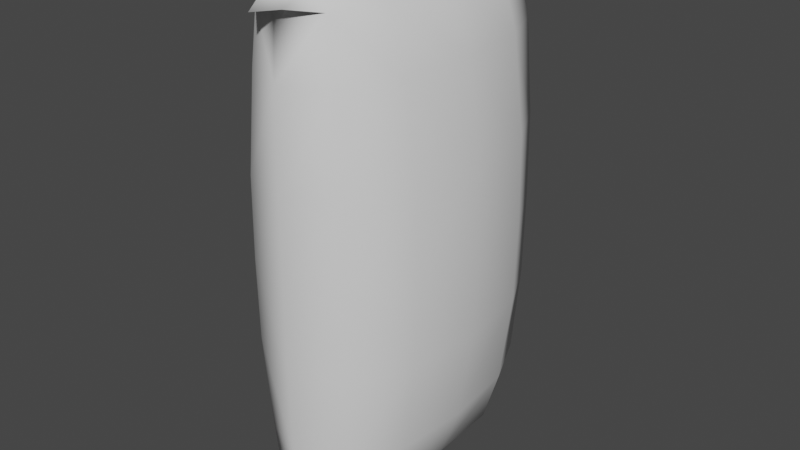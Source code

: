 # Source: nagh.blend  (saved by Blender 2.90.8; exported with 4.5.12 LTS)
import bpy
from mathutils import Matrix  # noqa: F401  (used for matrix-valued properties, if any)

bpy.ops.wm.read_factory_settings(use_empty=True)
scene = bpy.context.scene
scene.name = 'Scene'

# ---- collections
col_collection = bpy.data.collections.new('Collection'); scene.collection.children.link(col_collection)

# ---- world
world_world = bpy.data.worlds.new('World'); scene.world = world_world
world_world.use_nodes = True; world_world.node_tree.nodes.clear()
_N = world_world.node_tree.nodes; _L = world_world.node_tree.links
n0 = _N.new('ShaderNodeOutputWorld'); n0.name = 'World Output'; n0.location = (300, 300)
n1 = _N.new('ShaderNodeBackground'); n1.name = 'Background'; n1.location = (10, 300)
n1.inputs[0].default_value = (0.05088, 0.05088, 0.05088, 1.0)
_L.new(n1.outputs[0], n0.inputs[0])
n0.is_active_output = True
world_world.color = (0.05088, 0.05088, 0.05088)
world_world.use_sun_shadow = False
world_world.sun_shadow_jitter_overblur = 0.0

# ---- meshes
me_cube_001 = bpy.data.meshes.new('Cube.001')
me_cube_001.from_pydata([(-0.5325, -2.134, 3.758), (-0.5325, 2.134, 3.758), (-0.7924, 2.072e-08, 3.752), (1.444, 4.736e-09, 1.379), (-1.374, -4.736e-09, 1.3), (0.8687, 2.119, 1.396), (0.8687, -2.119, 1.396), (-0.8498, 2.119, 1.303), (-0.8498, -2.119, 1.303), (-0.7071, 1.292, 3.758), (-0.7071, -1.292, 3.758), (-1.222, -1.218, 1.301), (-1.222, 1.218, 1.301), (-4.093e-07, -2.437, 1.337), (-4.093e-07, 2.437, 1.337), (1.321, 1.218, 1.384), (1.321, -1.218, 1.384), (0.7595, 2.082, 2.867), (1.221, 4.736e-09, 2.913), (0.7595, -2.082, 2.867), (-0.7216, -2.082, 2.869), (-1.211, -4.736e-09, 2.902), (-0.7216, 2.082, 2.869), (-0.009161, 2.388, 2.889), (1.133, -1.211, 2.9), (-0.009161, -2.388, 2.889), (-1.062, 1.211, 2.891), (-1.062, -1.211, 2.891), (1.133, 1.211, 2.9), (0.5428, 1.998, 3.801), (0.9065, -2.452e-09, 3.788), (0.5428, -1.998, 3.801), (-0.05568, 2.269, 3.958), (0.864, -1.196, 3.802), (-0.05568, -2.269, 3.958), (0.864, 1.196, 3.802), (-0.1109, 2.277, 4.149), (0.328, 1.934, 4.115), (0.4324, -1.984e-08, 4.19), (0.41, -1.256, 4.193), (0.328, -1.934, 4.115), (-0.1109, -2.277, 4.149), (0.41, 1.256, 4.193), (-0.2276, -3.192e-08, 4.158), (0.2113, 2.401, 3.872), (-0.2048, -1.302, 4.182), (-0.2048, 1.302, 4.182), (0.2113, -2.401, 3.872), (-0.1708, 2.593, 3.812), (-0.1708, -2.593, 3.812), (-0.5325, -2.134, -3.758), (-0.5325, 2.134, -3.758), (-0.7924, 2.072e-08, -3.752), (1.444, 4.736e-09, -1.379), (-1.374, -4.736e-09, -1.3), (0.8687, 2.119, -1.396), (0.8687, -2.119, -1.396), (-0.8498, 2.119, -1.303), (-0.8498, -2.119, -1.303), (-0.7071, 1.292, -3.758), (-0.7071, -1.292, -3.758), (-0.8731, -2.119, 0.0), (-1.222, -1.218, -1.301), (-1.409, 1.084e-13, 0.0), (-0.8731, 2.119, 0.0), (-1.222, 1.218, -1.301), (0.8907, -2.119, 0.0), (-4.093e-07, -2.437, -1.337), (0.8907, 2.119, 0.0), (-4.093e-07, 2.437, -1.337), (1.321, 1.218, -1.384), (1.478, 1.084e-13, 0.0), (1.321, -1.218, -1.384), (0.7595, 2.082, -2.867), (1.221, 4.736e-09, -2.913), (0.7595, -2.082, -2.867), (-0.7216, -2.082, -2.869), (-1.211, -4.736e-09, -2.902), (-0.7216, 2.082, -2.869), (-0.009161, 2.388, -2.889), (1.133, -1.211, -2.9), (-0.009161, -2.388, -2.889), (-1.062, 1.211, -2.891), (-1.062, -1.211, -2.891), (-1.255, -1.218, 0.0), (-1.255, 1.218, 0.0), (-1.991e-07, -2.437, 0.0), (-1.842e-07, 2.437, 0.0), (1.353, 1.218, 0.0), (1.353, -1.218, 0.0), (1.133, 1.211, -2.9), (0.5428, 1.998, -3.801), (0.9065, -2.452e-09, -3.788), (0.5428, -1.998, -3.801), (-0.05568, 2.269, -3.958), (0.864, -1.196, -3.802), (-0.05568, -2.269, -3.958), (0.864, 1.196, -3.802), (-0.1109, 2.277, -4.149), (0.328, 1.934, -4.115), (0.4324, -1.984e-08, -4.19), (0.41, -1.256, -4.193), (0.328, -1.934, -4.115), (-0.1109, -2.277, -4.149), (0.41, 1.256, -4.193), (-0.2276, -3.192e-08, -4.158), (0.2113, 2.401, -3.872), (-0.2048, -1.302, -4.182), (-0.2048, 1.302, -4.182), (0.2113, -2.401, -3.872), (-0.1708, 2.593, -3.812), (-0.1708, -2.593, -3.812)], [], [(41, 45, 10), (9, 46, 36), (1, 36, 48), (29, 17, 23, 32), (17, 5, 14, 23), (23, 14, 7, 22), (31, 19, 24, 33), (19, 6, 16, 24), (24, 16, 3, 18), (33, 24, 18, 30), (31, 34, 25, 19), (1, 32, 23, 22), (25, 20, 8, 13), (19, 25, 13, 6), (0, 20, 25, 34), (22, 7, 12, 26), (26, 12, 4, 21), (1, 22, 26, 9), (2, 43, 46, 9), (29, 44, 37), (8, 20, 27, 11), (9, 26, 21, 2), (20, 0, 10, 27), (11, 27, 21, 4), (8, 11, 84, 61), (11, 4, 63, 84), (85, 63, 4, 12), (64, 85, 12, 7), (86, 66, 6, 13), (61, 86, 13, 8), (87, 64, 7, 14), (68, 87, 14, 5), (5, 15, 88, 68), (15, 3, 71, 88), (89, 71, 3, 16), (66, 89, 16, 6), (5, 17, 28, 15), (35, 42, 38, 30), (15, 28, 18, 3), (28, 35, 30, 18), (17, 29, 35, 28), (33, 39, 40), (37, 42, 35), (34, 31, 47), (38, 43, 45, 39), (45, 41, 40), (37, 36, 46), (42, 46, 43, 38), (41, 49, 47), (44, 48, 36), (0, 34, 49), (32, 48, 44), (31, 40, 47), (30, 38, 39, 33), (10, 45, 43, 2), (41, 0, 49), (32, 1, 48), (27, 10, 2, 21), (37, 44, 36), (40, 41, 47), (42, 37, 46), (39, 45, 40), (29, 37, 35), (31, 33, 40), (0, 41, 10), (1, 9, 36), (29, 32, 44), (49, 34, 47), (103, 60, 107), (59, 98, 108), (51, 110, 98), (91, 94, 79, 73), (73, 79, 69, 55), (79, 78, 57, 69), (93, 95, 80, 75), (75, 80, 72, 56), (80, 74, 53, 72), (95, 92, 74, 80), (93, 75, 81, 96), (51, 78, 79, 94), (81, 67, 58, 76), (75, 56, 67, 81), (50, 96, 81, 76), (78, 82, 65, 57), (82, 77, 54, 65), (51, 59, 82, 78), (52, 59, 108, 105), (91, 99, 106), (58, 62, 83, 76), (59, 52, 77, 82), (76, 83, 60, 50), (62, 54, 77, 83), (58, 61, 84, 62), (62, 84, 63, 54), (85, 65, 54, 63), (64, 57, 65, 85), (86, 67, 56, 66), (61, 58, 67, 86), (87, 69, 57, 64), (68, 55, 69, 87), (55, 68, 88, 70), (70, 88, 71, 53), (89, 72, 53, 71), (66, 56, 72, 89), (55, 70, 90, 73), (97, 92, 100, 104), (70, 53, 74, 90), (90, 74, 92, 97), (73, 90, 97, 91), (95, 102, 101), (99, 97, 104), (96, 109, 93), (100, 101, 107, 105), (107, 102, 103), (99, 108, 98), (104, 100, 105, 108), (103, 109, 111), (106, 98, 110), (50, 111, 96), (94, 106, 110), (93, 109, 102), (92, 95, 101, 100), (60, 52, 105, 107), (103, 111, 50), (94, 110, 51), (83, 77, 52, 60), (99, 98, 106), (102, 109, 103), (104, 108, 99), (101, 102, 107), (91, 97, 99), (93, 102, 95), (50, 60, 103), (51, 98, 59), (91, 106, 94), (111, 109, 96)])
me_cube_001.polygons.foreach_set('use_smooth', [True] * 136)
_uv = me_cube_001.uv_layers.new(name='UVMap')
_uv.uv.foreach_set('vector', [0.7552, 0.7552, 0.7532, 0.6884, 0.875, 0.6875, 0.875, 0.5625, 0.7532, 0.5616, 0.7552, 0.4948, 0.6302, 0.3724, 0.6302, 0.3724, 0.6159, 0.3729, 0.6443, 0.4629, 0.5739, 0.4774, 0.5708, 0.3746, 0.6159, 0.3729, 0.5739, 0.4774, 0.5264, 0.4792, 0.5264, 0.375, 0.5708, 0.3746, 0.5708, 0.3746, 0.5264, 0.375, 0.5264, 0.2708, 0.5699, 0.2708, 0.6443, 0.7871, 0.5739, 0.7726, 0.5732, 0.6905, 0.6309, 0.6912, 0.5739, 0.7726, 0.5264, 0.7708, 0.5264, 0.6901, 0.5732, 0.6905, 0.5732, 0.6905, 0.5264, 0.6901, 0.5264, 0.625, 0.5728, 0.625, 0.6309, 0.6912, 0.5732, 0.6905, 0.5728, 0.625, 0.6296, 0.625, 0.6443, 0.7871, 0.6159, 0.8797, 0.5708, 0.878, 0.5739, 0.7726, 0.6302, 0.3724, 0.6159, 0.3729, 0.5708, 0.3746, 0.5699, 0.2708, 0.5708, 0.878, 0.5699, 1.0, 0.5264, 1.0, 0.5264, 0.8776, 0.5739, 0.7726, 0.5708, 0.878, 0.5264, 0.8776, 0.5264, 0.7708, 0.625, 1.0, 0.5699, 1.0, 0.5708, 0.878, 0.6159, 0.8797, 0.5699, 0.2708, 0.5264, 0.2708, 0.5264, 0.1901, 0.5699, 0.1901, 0.5699, 0.1901, 0.5264, 0.1901, 0.5264, 0.125, 0.5699, 0.125, 0.625, 0.2708, 0.5699, 0.2708, 0.5699, 0.1901, 0.625, 0.1901, 0.875, 0.625, 0.7528, 0.625, 0.7532, 0.5616, 0.875, 0.5625, 0.6443, 0.4629, 0.6443, 0.4629, 0.6667, 0.4583, 0.5264, 0.0, 0.5699, 0.0, 0.5699, 0.0625, 0.5264, 0.0625, 0.625, 0.1901, 0.5699, 0.1901, 0.5699, 0.125, 0.625, 0.125, 0.5699, 0.0, 0.625, 0.0, 0.625, 0.0625, 0.5699, 0.0625, 0.5264, 0.0625, 0.5699, 0.0625, 0.5699, 0.125, 0.5264, 0.125, 0.5264, 0.0, 0.5264, 0.0625, 0.5, 0.0625, 0.5, 0.0, 0.5264, 0.0625, 0.5264, 0.125, 0.5, 0.125, 0.5, 0.0625, 0.5, 0.1901, 0.5, 0.125, 0.5264, 0.125, 0.5264, 0.1901, 0.5, 0.2708, 0.5, 0.1901, 0.5264, 0.1901, 0.5264, 0.2708, 0.5, 0.8776, 0.5, 0.7708, 0.5264, 0.7708, 0.5264, 0.8776, 0.5, 1.0, 0.5, 0.8776, 0.5264, 0.8776, 0.5264, 1.0, 0.5, 0.375, 0.5, 0.2708, 0.5264, 0.2708, 0.5264, 0.375, 0.5, 0.4792, 0.5, 0.375, 0.5264, 0.375, 0.5264, 0.4792, 0.5264, 0.4792, 0.5264, 0.5599, 0.5, 0.5599, 0.5, 0.4792, 0.5264, 0.5599, 0.5264, 0.625, 0.5, 0.625, 0.5, 0.5599, 0.5, 0.6901, 0.5, 0.625, 0.5264, 0.625, 0.5264, 0.6901, 0.5, 0.7708, 0.5, 0.6901, 0.5264, 0.6901, 0.5264, 0.7708, 0.5264, 0.4792, 0.5739, 0.4774, 0.5732, 0.5595, 0.5264, 0.5599, 0.6309, 0.5588, 0.6493, 0.5586, 0.6477, 0.625, 0.6296, 0.625, 0.5264, 0.5599, 0.5732, 0.5595, 0.5728, 0.625, 0.5264, 0.625, 0.5732, 0.5595, 0.6309, 0.5588, 0.6296, 0.625, 0.5728, 0.625, 0.5739, 0.4774, 0.6443, 0.4629, 0.6309, 0.5588, 0.5732, 0.5595, 0.6309, 0.6912, 0.6493, 0.6914, 0.6667, 0.7917, 0.6667, 0.4583, 0.6493, 0.5586, 0.6309, 0.5588, 0.6159, 0.8797, 0.6443, 0.7871, 0.6443, 0.7871, 0.6477, 0.625, 0.7528, 0.625, 0.7532, 0.6884, 0.6493, 0.6914, 0.7532, 0.6884, 0.7552, 0.7552, 0.6667, 0.7917, 0.6667, 0.4583, 0.7552, 0.4948, 0.7532, 0.5616, 0.6493, 0.5586, 0.7532, 0.5616, 0.7528, 0.625, 0.6477, 0.625, 0.6302, 0.8802, 0.6159, 0.8797, 0.6443, 0.7871, 0.6443, 0.4629, 0.6159, 0.3729, 0.6302, 0.3724, 0.6302, 0.8802, 0.6159, 0.8797, 0.6159, 0.8797, 0.6159, 0.3729, 0.6159, 0.3729, 0.6443, 0.4629, 0.6443, 0.7871, 0.6667, 0.7917, 0.6443, 0.7871, 0.6296, 0.625, 0.6477, 0.625, 0.6493, 0.6914, 0.6309, 0.6912, 0.875, 0.6875, 0.7532, 0.6884, 0.7528, 0.625, 0.875, 0.625, 0.6302, 0.8802, 0.6302, 0.8802, 0.6159, 0.8797, 0.6159, 0.3729, 0.6302, 0.3724, 0.6159, 0.3729, 0.5699, 0.0625, 0.625, 0.0625, 0.625, 0.125, 0.5699, 0.125, 0.6667, 0.4583, 0.6443, 0.4629, 0.6302, 0.3724, 0.6667, 0.7917, 0.6302, 0.8802, 0.6443, 0.7871, 0.6493, 0.5586, 0.6667, 0.4583, 0.7532, 0.5616, 0.6493, 0.6914, 0.7532, 0.6884, 0.6667, 0.7917, 0.6443, 0.4629, 0.6667, 0.4583, 0.6309, 0.5588, 0.6443, 0.7871, 0.6309, 0.6912, 0.6667, 0.7917, 0.7552, 0.7552, 0.7552, 0.7552, 0.875, 0.6875, 0.875, 0.5, 0.875, 0.5625, 0.7552, 0.4948, 0.6443, 0.4629, 0.6159, 0.3729, 0.6443, 0.4629, 0.6159, 0.8797, 0.6159, 0.8797, 0.6443, 0.7871, 0.7552, 0.7552, 0.875, 0.6875, 0.7532, 0.6884, 0.875, 0.5625, 0.7552, 0.4948, 0.7532, 0.5616, 0.6302, 0.3724, 0.6159, 0.3729, 0.6302, 0.3724, 0.6443, 0.4629, 0.6159, 0.3729, 0.5708, 0.3746, 0.5739, 0.4774, 0.5739, 0.4774, 0.5708, 0.3746, 0.5264, 0.375, 0.5264, 0.4792, 0.5708, 0.3746, 0.5699, 0.2708, 0.5264, 0.2708, 0.5264, 0.375, 0.6443, 0.7871, 0.6309, 0.6912, 0.5732, 0.6905, 0.5739, 0.7726, 0.5739, 0.7726, 0.5732, 0.6905, 0.5264, 0.6901, 0.5264, 0.7708, 0.5732, 0.6905, 0.5728, 0.625, 0.5264, 0.625, 0.5264, 0.6901, 0.6309, 0.6912, 0.6296, 0.625, 0.5728, 0.625, 0.5732, 0.6905, 0.6443, 0.7871, 0.5739, 0.7726, 0.5708, 0.878, 0.6159, 0.8797, 0.6302, 0.3724, 0.5699, 0.2708, 0.5708, 0.3746, 0.6159, 0.3729, 0.5708, 0.878, 0.5264, 0.8776, 0.5264, 1.0, 0.5699, 1.0, 0.5739, 0.7726, 0.5264, 0.7708, 0.5264, 0.8776, 0.5708, 0.878, 0.625, 1.0, 0.6159, 0.8797, 0.5708, 0.878, 0.5699, 1.0, 0.5699, 0.2708, 0.5699, 0.1901, 0.5264, 0.1901, 0.5264, 0.2708, 0.5699, 0.1901, 0.5699, 0.125, 0.5264, 0.125, 0.5264, 0.1901, 0.625, 0.2708, 0.625, 0.1901, 0.5699, 0.1901, 0.5699, 0.2708, 0.875, 0.625, 0.875, 0.5625, 0.7532, 0.5616, 0.7528, 0.625, 0.6443, 0.4629, 0.6667, 0.4583, 0.6443, 0.4629, 0.5264, 0.0, 0.5264, 0.0625, 0.5699, 0.0625, 0.5699, 0.0, 0.625, 0.1901, 0.625, 0.125, 0.5699, 0.125, 0.5699, 0.1901, 0.5699, 0.0, 0.5699, 0.0625, 0.625, 0.0625, 0.625, 0.0, 0.5264, 0.0625, 0.5264, 0.125, 0.5699, 0.125, 0.5699, 0.0625, 0.5264, 0.0, 0.5, 0.0, 0.5, 0.0625, 0.5264, 0.0625, 0.5264, 0.0625, 0.5, 0.0625, 0.5, 0.125, 0.5264, 0.125, 0.5, 0.1901, 0.5264, 0.1901, 0.5264, 0.125, 0.5, 0.125, 0.5, 0.2708, 0.5264, 0.2708, 0.5264, 0.1901, 0.5, 0.1901, 0.5, 0.8776, 0.5264, 0.8776, 0.5264, 0.7708, 0.5, 0.7708, 0.5, 1.0, 0.5264, 1.0, 0.5264, 0.8776, 0.5, 0.8776, 0.5, 0.375, 0.5264, 0.375, 0.5264, 0.2708, 0.5, 0.2708, 0.5, 0.4792, 0.5264, 0.4792, 0.5264, 0.375, 0.5, 0.375, 0.5264, 0.4792, 0.5, 0.4792, 0.5, 0.5599, 0.5264, 0.5599, 0.5264, 0.5599, 0.5, 0.5599, 0.5, 0.625, 0.5264, 0.625, 0.5, 0.6901, 0.5264, 0.6901, 0.5264, 0.625, 0.5, 0.625, 0.5, 0.7708, 0.5264, 0.7708, 0.5264, 0.6901, 0.5, 0.6901, 0.5264, 0.4792, 0.5264, 0.5599, 0.5732, 0.5595, 0.5739, 0.4774, 0.6309, 0.5588, 0.6296, 0.625, 0.6477, 0.625, 0.6493, 0.5586, 0.5264, 0.5599, 0.5264, 0.625, 0.5728, 0.625, 0.5732, 0.5595, 0.5732, 0.5595, 0.5728, 0.625, 0.6296, 0.625, 0.6309, 0.5588, 0.5739, 0.4774, 0.5732, 0.5595, 0.6309, 0.5588, 0.6443, 0.4629, 0.6309, 0.6912, 0.6667, 0.7917, 0.6493, 0.6914, 0.6667, 0.4583, 0.6309, 0.5588, 0.6493, 0.5586, 0.6159, 0.8797, 0.6443, 0.7871, 0.6443, 0.7871, 0.6477, 0.625, 0.6493, 0.6914, 0.7532, 0.6884, 0.7528, 0.625, 0.7532, 0.6884, 0.6667, 0.7917, 0.7552, 0.7552, 0.6667, 0.4583, 0.7532, 0.5616, 0.7552, 0.4948, 0.6493, 0.5586, 0.6477, 0.625, 0.7528, 0.625, 0.7532, 0.5616, 0.6302, 0.8802, 0.6443, 0.7871, 0.6159, 0.8797, 0.6443, 0.4629, 0.6302, 0.3724, 0.6159, 0.3729, 0.6302, 0.8802, 0.6159, 0.8797, 0.6159, 0.8797, 0.6159, 0.3729, 0.6443, 0.4629, 0.6159, 0.3729, 0.6443, 0.7871, 0.6443, 0.7871, 0.6667, 0.7917, 0.6296, 0.625, 0.6309, 0.6912, 0.6493, 0.6914, 0.6477, 0.625, 0.875, 0.6875, 0.875, 0.625, 0.7528, 0.625, 0.7532, 0.6884, 0.6302, 0.8802, 0.6159, 0.8797, 0.6302, 0.8802, 0.6159, 0.3729, 0.6159, 0.3729, 0.6302, 0.3724, 0.5699, 0.0625, 0.5699, 0.125, 0.625, 0.125, 0.625, 0.0625, 0.6667, 0.4583, 0.6302, 0.3724, 0.6443, 0.4629, 0.6667, 0.7917, 0.6443, 0.7871, 0.6302, 0.8802, 0.6493, 0.5586, 0.7532, 0.5616, 0.6667, 0.4583, 0.6493, 0.6914, 0.6667, 0.7917, 0.7532, 0.6884, 0.6443, 0.4629, 0.6309, 0.5588, 0.6667, 0.4583, 0.6443, 0.7871, 0.6667, 0.7917, 0.6309, 0.6912, 0.7552, 0.7552, 0.875, 0.6875, 0.7552, 0.7552, 0.875, 0.5, 0.7552, 0.4948, 0.875, 0.5625, 0.6443, 0.4629, 0.6443, 0.4629, 0.6159, 0.3729, 0.6159, 0.8797, 0.6443, 0.7871, 0.6159, 0.8797])
me_cube_001.use_remesh_fix_poles = True
me_cube_001.use_remesh_preserve_attributes = False
me_cube_001.use_mirror_z = True
me_cube_001.use_mirror_vertex_groups = False
me_cube_001.update()
arm_armature = bpy.data.armatures.new('Armature')  # bones are not reproduced

# ---- objects
ob_cube = bpy.data.objects.new('Cube', me_cube_001)
ob_armature = bpy.data.objects.new('Armature', arm_armature)

# ---- transforms, parenting, visibility, modifiers, constraints
ob_cube.parent = ob_armature
ob_cube.location = (6.925e-17, 0.0, 0.0)
ob_cube.lineart.crease_threshold = 0.0
ob_cube.use_mesh_mirror_z = True
_vg = ob_cube.vertex_groups.new(name='Bone')
for _i, _w in zip([3, 4, 5, 6, 7, 8, 11, 12, 13, 14, 15, 16, 50, 51, 52, 53, 54, 55, 56, 57, 58, 59, 60, 61, 62, 63, 64, 65, 66, 67, 68, 69, 70, 71, 72, 73, 74, 75, 76, 77, 78, 79, 80, 81, 82, 83, 84, 85, 86, 87, 88, 89, 90, 91, 92, 93, 94, 95, 96, 97, 98, 99, 100, 101, 102, 103, 104, 105, 106, 107, 108, 109, 110, 111], [0.02452, 0.0006379, 0.06029, 0.05755, 0.04562, 0.03557, 0.002117, 0.002994, 0.05643, 0.05998, 0.05104, 0.04965, 0.9182, 0.9265, 0.9732, 0.686, 0.4032, 0.6367, 0.6256, 0.502, 0.4543, 0.9363, 0.9324, 0.2039, 0.4088, 0.1444, 0.2165, 0.4383, 0.2094, 0.5811, 0.2114, 0.6271, 0.6716, 0.1709, 0.6711, 0.9038, 0.9654, 0.898, 0.8258, 0.8776, 0.848, 0.8806, 0.9369, 0.8676, 0.8453, 0.8371, 0.1606, 0.1689, 0.2444, 0.2046, 0.1971, 0.2, 0.9383, 0.9448, 0.9882, 0.9399, 0.9339, 0.9652, 0.9269, 0.9673, 0.9424, 0.952, 0.9951, 0.9673, 0.9477, 0.9364, 0.9693, 0.9956, 0.9398, 0.9582, 0.9609, 0.9337, 0.9365, 0.9298]): _vg.add([_i], _w, 'REPLACE')
_vg = ob_cube.vertex_groups.new(name='Bone.002')
for _i, _w in zip([0, 1, 3, 4, 5, 6, 7, 8, 9, 10, 11, 12, 13, 14, 15, 16, 17, 18, 19, 20, 21, 22, 23, 24, 25, 26, 27, 28, 29, 31, 32, 33, 34, 36, 37, 39, 40, 41, 44, 45, 46, 47, 48, 49, 50, 51, 52, 53, 54, 55, 56, 57, 58, 59, 60, 61, 62, 63, 64, 65, 66, 67, 68, 69, 70, 71, 72, 73, 74, 75, 76, 77, 78, 79, 80, 81, 82, 83, 84, 85, 86, 87, 88, 89, 90, 91, 93, 94, 95, 96, 97, 98, 99, 100, 101, 102, 103, 104, 105, 106, 107, 108, 109, 110, 111], [0.0697, 0.05268, 0.2569, 0.3367, 0.2577, 0.2619, 0.2961, 0.321, 0.04676, 0.05715, 0.3346, 0.3253, 0.2964, 0.2798, 0.2554, 0.2582, 0.06881, 0.00324, 0.08278, 0.1539, 0.08773, 0.1105, 0.08464, 0.04929, 0.1117, 0.1222, 0.1407, 0.04061, 0.02912, 0.04953, 0.04464, 0.006085, 0.06168, 0.03239, 0.01913, 0.003988, 0.03729, 0.05367, 0.03627, 0.02003, 0.008216, 0.05576, 0.04096, 0.05933, 7.261e-05, 1.476e-06, 1.312e-08, 0.2503, 0.3211, 0.2507, 0.2588, 0.2821, 0.3159, 0.0002036, 0.0001379, 0.4955, 0.3448, 0.5513, 0.4659, 0.3045, 0.5231, 0.2597, 0.5105, 0.2605, 0.2518, 0.5705, 0.2514, 0.07821, 0.004741, 0.08542, 0.02113, 0.01322, 0.02924, 0.01594, 0.05087, 0.06218, 0.02041, 0.0186, 0.5409, 0.521, 0.5856, 0.4985, 0.5309, 0.523, 0.04751, 0.04342, 0.05205, 0.001961, 0.008611, 0.02145, 0.004018, 0.0001811, 0.03269, 0.0, 0.007482, 0.04214, 0.02596, 0.002724, 0.0, 0.04484, 0.0001287, 0.0001127, 0.05861, 4.277e-06, 0.01603]): _vg.add([_i], _w, 'REPLACE')
_vg = ob_cube.vertex_groups.new(name='Bone.001')
for _i, _w in zip([0, 1, 2, 3, 4, 5, 6, 7, 8, 9, 10, 11, 12, 13, 14, 15, 16, 17, 18, 19, 20, 21, 22, 23, 24, 25, 26, 27, 28, 29, 30, 31, 32, 33, 34, 35, 36, 37, 38, 39, 40, 41, 42, 43, 44, 45, 46, 47, 48, 49, 53, 54, 55, 56, 57, 58, 61, 62, 63, 64, 65, 66, 67, 68, 69, 70, 71, 72, 84, 85, 86, 87, 88, 89], [0.9231, 0.9395, 0.979, 0.6893, 0.461, 0.6544, 0.6335, 0.5368, 0.4682, 0.9471, 0.9387, 0.4445, 0.4821, 0.5606, 0.6174, 0.6781, 0.6719, 0.9138, 0.9663, 0.9008, 0.8356, 0.9114, 0.8788, 0.8989, 0.9382, 0.873, 0.8717, 0.8545, 0.9421, 0.9523, 0.9888, 0.9426, 0.9445, 0.9667, 0.9307, 0.9707, 0.9519, 0.9591, 0.9953, 0.9692, 0.9504, 0.9399, 0.9735, 0.9959, 0.9492, 0.9615, 0.9672, 0.9371, 0.9468, 0.9336, 0.02534, 0.006009, 0.06281, 0.05884, 0.04596, 0.04406, 0.2105, 0.01428, 0.1874, 0.2377, 0.02082, 0.2116, 0.05806, 0.2198, 0.06306, 0.05225, 0.1717, 0.0504, 0.1879, 0.2071, 0.1875, 0.2169, 0.2003, 0.2009]): _vg.add([_i], _w, 'REPLACE')
_m = ob_cube.modifiers.new('Armature', 'ARMATURE')
_m.object = ob_armature
ob_armature.location = (0.0, 0.0, 0.0)
ob_armature.show_in_front = True
ob_armature.lineart.crease_threshold = 0.0

# ---- collection membership
col_collection.objects.link(ob_cube)
col_collection.objects.link(ob_armature)

# ---- scene / render settings (as saved in the file)
scene.frame_start = 1; scene.frame_end = 250; scene.frame_set(1)
scene.render.engine = 'BLENDER_EEVEE_NEXT'
scene.cycles.use_denoising = False
scene.cycles.samples = 128
scene.cycles.sampling_pattern = 'TABULATED_SOBOL'
scene.cycles.use_adaptive_sampling = False
scene.cycles.use_light_tree = False
scene.view_settings.view_transform = 'Filmic'
bpy.context.view_layer.update()

# ---- added for rendering (the .blend has no active camera and no usable light): camera, sun
cam_auto = bpy.data.cameras.new('AutoCamera')
cam_auto.lens = 50.0
cam_auto.sensor_width = 36.0
cam_auto.clip_end = 1000.0
ob_auto_camera = bpy.data.objects.new('AutoCamera', cam_auto)
scene.collection.objects.link(ob_auto_camera)
ob_auto_camera.location = (9.54114, -11.4079, 7.60529)
ob_auto_camera.rotation_euler = (1.09748, -7.21219e-08, 0.694738)
scene.camera = ob_auto_camera
light_auto_sun = bpy.data.lights.new('AutoSun', 'SUN')
light_auto_sun.energy = 3.0
light_auto_sun.angle = 0.0523599
ob_auto_sun = bpy.data.objects.new('AutoSun', light_auto_sun)
scene.collection.objects.link(ob_auto_sun)
ob_auto_sun.rotation_euler = (0.872665, 0.174533, 0.523599)
bpy.context.view_layer.update()

